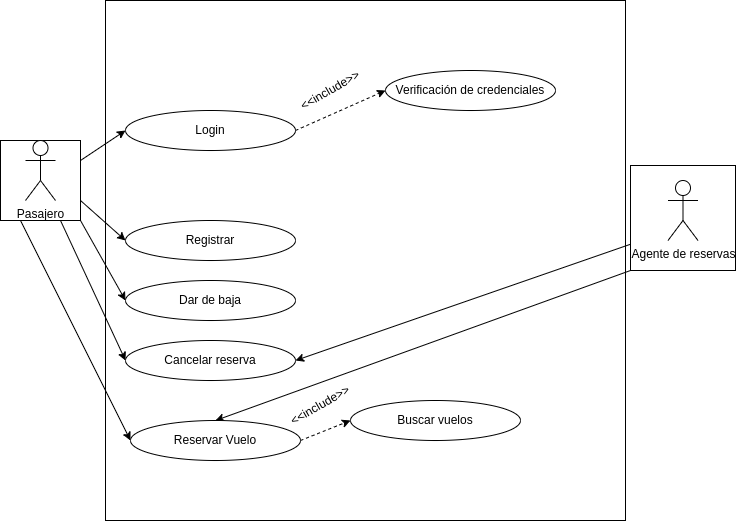

The diagram above was exported from draw.io. Its source (the exported page's mxGraphModel, read from the mxfile embedded in the PNG):
<mxGraphModel dx="1216" dy="474" grid="1" gridSize="10" guides="1" tooltips="1" connect="1" arrows="1" fold="1" page="1" pageScale="1" pageWidth="827" pageHeight="1169" math="0" shadow="0">
  <root>
    <mxCell id="0" />
    <mxCell id="1" parent="0" />
    <mxCell id="3" value="" style="whiteSpace=wrap;html=1;aspect=fixed;fontColor=#000000;labelBorderColor=#000000;labelBackgroundColor=#FFFFFF;" vertex="1" parent="1">
      <mxGeometry x="195" y="50" width="520" height="520" as="geometry" />
    </mxCell>
    <mxCell id="5" style="edgeStyle=none;html=1;exitX=0;exitY=0.75;exitDx=0;exitDy=0;entryX=1;entryY=0.5;entryDx=0;entryDy=0;fontColor=#000000;" edge="1" parent="1" source="8" target="24">
      <mxGeometry relative="1" as="geometry" />
    </mxCell>
    <mxCell id="30" style="edgeStyle=none;html=1;exitX=0;exitY=1;exitDx=0;exitDy=0;entryX=0.5;entryY=0;entryDx=0;entryDy=0;" edge="1" parent="1" source="8" target="18">
      <mxGeometry relative="1" as="geometry" />
    </mxCell>
    <mxCell id="8" value="" style="whiteSpace=wrap;html=1;aspect=fixed;labelBackgroundColor=#FFFFFF;fontColor=#000000;" vertex="1" parent="1">
      <mxGeometry x="720" y="215" width="105" height="105" as="geometry" />
    </mxCell>
    <mxCell id="10" style="edgeStyle=none;html=1;exitX=1;exitY=0.25;exitDx=0;exitDy=0;entryX=0;entryY=0.5;entryDx=0;entryDy=0;fontColor=#000000;" edge="1" parent="1" source="15" target="20">
      <mxGeometry relative="1" as="geometry" />
    </mxCell>
    <mxCell id="11" style="edgeStyle=none;html=1;exitX=1;exitY=0.75;exitDx=0;exitDy=0;entryX=0;entryY=0.5;entryDx=0;entryDy=0;fontColor=#000000;" edge="1" parent="1" source="15" target="22">
      <mxGeometry relative="1" as="geometry" />
    </mxCell>
    <mxCell id="12" style="edgeStyle=none;html=1;exitX=1;exitY=1;exitDx=0;exitDy=0;entryX=0;entryY=0.5;entryDx=0;entryDy=0;fontColor=#000000;" edge="1" parent="1" source="15" target="23">
      <mxGeometry relative="1" as="geometry" />
    </mxCell>
    <mxCell id="13" style="edgeStyle=none;html=1;exitX=0.75;exitY=1;exitDx=0;exitDy=0;entryX=0;entryY=0.5;entryDx=0;entryDy=0;fontColor=#000000;" edge="1" parent="1" source="15" target="24">
      <mxGeometry relative="1" as="geometry" />
    </mxCell>
    <mxCell id="27" style="edgeStyle=none;html=1;exitX=0.25;exitY=1;exitDx=0;exitDy=0;entryX=0;entryY=0.5;entryDx=0;entryDy=0;" edge="1" parent="1" source="15" target="18">
      <mxGeometry relative="1" as="geometry" />
    </mxCell>
    <mxCell id="15" value="" style="whiteSpace=wrap;html=1;aspect=fixed;labelBackgroundColor=#FFFFFF;fontColor=#000000;" vertex="1" parent="1">
      <mxGeometry x="90" y="190" width="80" height="80" as="geometry" />
    </mxCell>
    <mxCell id="16" value="Pasajero" style="shape=umlActor;verticalLabelPosition=bottom;verticalAlign=top;html=1;outlineConnect=0;fontColor=#000000;" vertex="1" parent="1">
      <mxGeometry x="115" y="190" width="30" height="60" as="geometry" />
    </mxCell>
    <mxCell id="17" value="Agente de reservas" style="shape=umlActor;verticalLabelPosition=bottom;verticalAlign=top;html=1;outlineConnect=0;fontColor=#000000;" vertex="1" parent="1">
      <mxGeometry x="757.5" y="230" width="30" height="60" as="geometry" />
    </mxCell>
    <mxCell id="28" style="edgeStyle=none;html=1;exitX=1;exitY=0.5;exitDx=0;exitDy=0;entryX=0;entryY=0.5;entryDx=0;entryDy=0;dashed=1;" edge="1" parent="1" source="18" target="25">
      <mxGeometry relative="1" as="geometry" />
    </mxCell>
    <mxCell id="18" value="Reservar Vuelo" style="ellipse;whiteSpace=wrap;html=1;labelBackgroundColor=#FFFFFF;fontColor=#000000;" vertex="1" parent="1">
      <mxGeometry x="220" y="470" width="170" height="40" as="geometry" />
    </mxCell>
    <mxCell id="19" style="edgeStyle=none;html=1;exitX=1;exitY=0.5;exitDx=0;exitDy=0;entryX=0;entryY=0.5;entryDx=0;entryDy=0;fontColor=#000000;endArrow=classic;endFill=1;dashed=1;" edge="1" parent="1" source="20" target="21">
      <mxGeometry relative="1" as="geometry" />
    </mxCell>
    <mxCell id="20" value="Login" style="ellipse;whiteSpace=wrap;html=1;labelBackgroundColor=#FFFFFF;fontColor=#000000;" vertex="1" parent="1">
      <mxGeometry x="215" y="160" width="170" height="40" as="geometry" />
    </mxCell>
    <mxCell id="21" value="Verificación de credenciales" style="ellipse;whiteSpace=wrap;html=1;labelBackgroundColor=#FFFFFF;fontColor=#000000;" vertex="1" parent="1">
      <mxGeometry x="475" y="120" width="170" height="40" as="geometry" />
    </mxCell>
    <mxCell id="22" value="Registrar" style="ellipse;whiteSpace=wrap;html=1;labelBackgroundColor=#FFFFFF;fontColor=#000000;" vertex="1" parent="1">
      <mxGeometry x="215" y="270" width="170" height="40" as="geometry" />
    </mxCell>
    <mxCell id="23" value="Dar de baja" style="ellipse;whiteSpace=wrap;html=1;labelBackgroundColor=#FFFFFF;fontColor=#000000;" vertex="1" parent="1">
      <mxGeometry x="215" y="330" width="170" height="40" as="geometry" />
    </mxCell>
    <mxCell id="24" value="Cancelar reserva" style="ellipse;whiteSpace=wrap;html=1;labelBackgroundColor=#FFFFFF;fontColor=#000000;" vertex="1" parent="1">
      <mxGeometry x="215" y="390" width="170" height="40" as="geometry" />
    </mxCell>
    <mxCell id="25" value="Buscar vuelos" style="ellipse;whiteSpace=wrap;html=1;labelBackgroundColor=#FFFFFF;fontColor=#000000;" vertex="1" parent="1">
      <mxGeometry x="440" y="450" width="170" height="40" as="geometry" />
    </mxCell>
    <mxCell id="26" value="&amp;lt;&amp;lt;include&amp;gt;&amp;gt;" style="text;html=1;strokeColor=none;fillColor=none;align=center;verticalAlign=middle;whiteSpace=wrap;rounded=0;labelBackgroundColor=#FFFFFF;fontColor=#000000;rotation=-30;" vertex="1" parent="1">
      <mxGeometry x="390" y="125" width="60" height="30" as="geometry" />
    </mxCell>
    <mxCell id="29" value="&amp;lt;&amp;lt;include&amp;gt;&amp;gt;" style="text;html=1;strokeColor=none;fillColor=none;align=center;verticalAlign=middle;whiteSpace=wrap;rounded=0;labelBackgroundColor=#FFFFFF;fontColor=#000000;rotation=-30;" vertex="1" parent="1">
      <mxGeometry x="380" y="440" width="60" height="30" as="geometry" />
    </mxCell>
  </root>
</mxGraphModel>